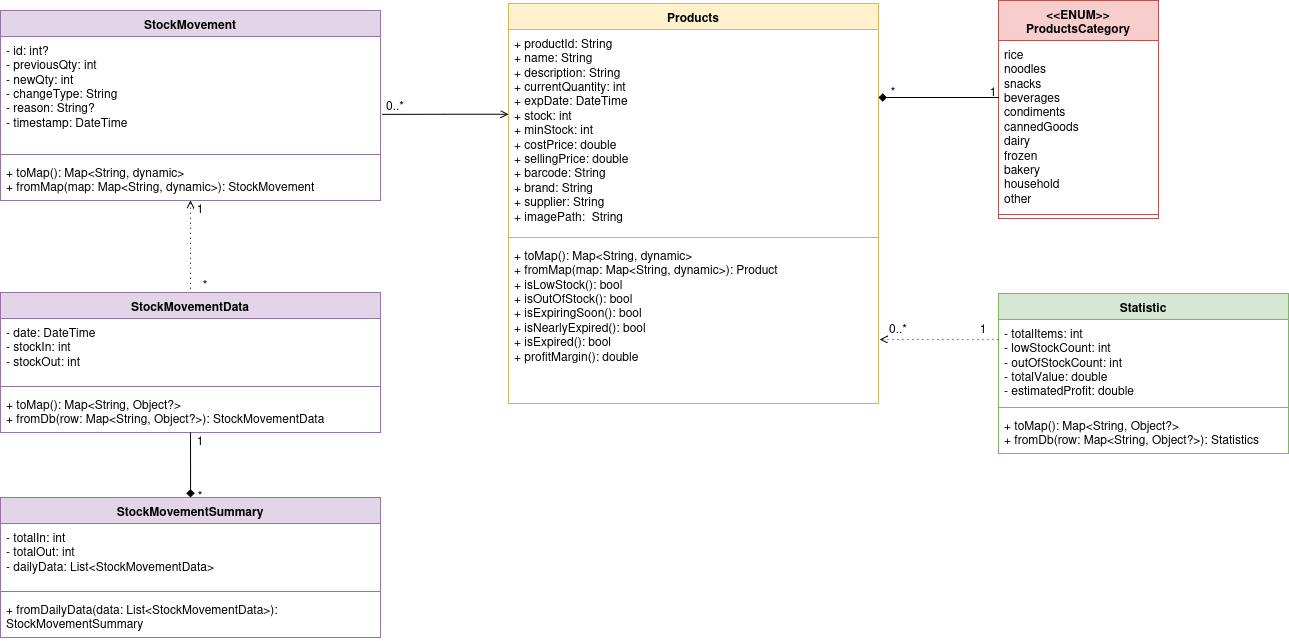

The diagram above was exported from draw.io. Its source (the exported page's mxGraphModel, read from the mxfile embedded in the PNG):
<mxGraphModel dx="3378" dy="934" grid="1" gridSize="10" guides="1" tooltips="1" connect="1" arrows="1" fold="1" page="1" pageScale="1" pageWidth="850" pageHeight="1100" math="0" shadow="0">
  <root>
    <mxCell id="0" />
    <mxCell id="1" parent="0" />
    <mxCell id="P4kVNhBaln4VEuNvZT59-3" parent="1" style="swimlane;fontStyle=1;align=center;verticalAlign=top;childLayout=stackLayout;horizontal=1;startSize=26;horizontalStack=0;resizeParent=1;resizeParentMax=0;resizeLast=0;collapsible=1;marginBottom=0;whiteSpace=wrap;html=1;fillColor=#fff2cc;strokeColor=#d6b656;" value="Products" vertex="1">
      <mxGeometry height="400" width="370" x="-812" y="193" as="geometry" />
    </mxCell>
    <mxCell id="P4kVNhBaln4VEuNvZT59-4" parent="P4kVNhBaln4VEuNvZT59-3" style="text;strokeColor=none;fillColor=none;align=left;verticalAlign=top;spacingLeft=4;spacingRight=4;overflow=hidden;rotatable=0;points=[[0,0.5],[1,0.5]];portConstraint=eastwest;whiteSpace=wrap;html=1;" value="&lt;div&gt;+ productId: String&lt;/div&gt;&lt;div&gt;+ name: String&lt;/div&gt;&lt;div&gt;+ description: String&lt;/div&gt;&lt;div&gt;+ currentQuantity: int&lt;/div&gt;&lt;div&gt;+ expDate: DateTime&lt;/div&gt;&lt;div&gt;+ stock: int&lt;/div&gt;&lt;div&gt;+ minStock: int&lt;/div&gt;&lt;div&gt;+ costPrice: double&lt;/div&gt;&lt;div&gt;+ sellingPrice: double&lt;/div&gt;&lt;div&gt;+ barcode: String&lt;/div&gt;&lt;div&gt;+ brand: String&lt;/div&gt;&lt;div&gt;+ supplier: String&lt;/div&gt;&lt;div&gt;+ imagePath:&amp;nbsp; String&lt;/div&gt;&lt;div&gt;&lt;br&gt;&lt;/div&gt;&lt;div&gt;&lt;br&gt;&lt;/div&gt;" vertex="1">
      <mxGeometry height="204" width="370" y="26" as="geometry" />
    </mxCell>
    <mxCell id="P4kVNhBaln4VEuNvZT59-5" parent="P4kVNhBaln4VEuNvZT59-3" style="line;strokeWidth=1;fillColor=none;align=left;verticalAlign=middle;spacingTop=-1;spacingLeft=3;spacingRight=3;rotatable=0;labelPosition=right;points=[];portConstraint=eastwest;strokeColor=inherit;" value="" vertex="1">
      <mxGeometry height="8" width="370" y="230" as="geometry" />
    </mxCell>
    <mxCell id="P4kVNhBaln4VEuNvZT59-6" parent="P4kVNhBaln4VEuNvZT59-3" style="text;strokeColor=none;fillColor=none;align=left;verticalAlign=top;spacingLeft=4;spacingRight=4;overflow=hidden;rotatable=0;points=[[0,0.5],[1,0.5]];portConstraint=eastwest;whiteSpace=wrap;html=1;" value="+ toMap(): Map&amp;lt;String, dynamic&amp;gt;&lt;br&gt;+ fromMap(map: Map&amp;lt;String, dynamic&amp;gt;): Product&lt;br&gt;+ isLowStock(): bool&lt;br&gt;+ isOutOfStock(): bool&lt;br&gt;+ isExpiringSoon(): bool&lt;br&gt;+ isNearlyExpired(): bool&lt;br&gt;+ isExpired(): bool&lt;br&gt;+ profitMargin(): double&lt;div&gt;&lt;br&gt;&lt;/div&gt;" vertex="1">
      <mxGeometry height="162" width="370" y="238" as="geometry" />
    </mxCell>
    <mxCell id="P4kVNhBaln4VEuNvZT59-7" parent="1" style="swimlane;fontStyle=1;align=center;verticalAlign=top;childLayout=stackLayout;horizontal=1;startSize=40;horizontalStack=0;resizeParent=1;resizeParentMax=0;resizeLast=0;collapsible=1;marginBottom=0;whiteSpace=wrap;html=1;fillColor=#f8cecc;strokeColor=#b85450;" value="&lt;div&gt;&amp;lt;&amp;lt;ENUM&amp;gt;&amp;gt;&lt;/div&gt;&lt;div&gt;ProductsCategory&lt;/div&gt;" vertex="1">
      <mxGeometry height="218" width="160" x="-322" y="190" as="geometry" />
    </mxCell>
    <mxCell id="P4kVNhBaln4VEuNvZT59-8" parent="P4kVNhBaln4VEuNvZT59-7" style="text;strokeColor=none;fillColor=none;align=left;verticalAlign=top;spacingLeft=4;spacingRight=4;overflow=hidden;rotatable=0;points=[[0,0.5],[1,0.5]];portConstraint=eastwest;whiteSpace=wrap;html=1;" value="rice&lt;br&gt;noodles&lt;br&gt;snacks&lt;br&gt;beverages&lt;br&gt;condiments&lt;br&gt;cannedGoods&lt;br&gt;dairy&lt;br&gt;frozen&lt;br&gt;bakery&lt;br&gt;household&lt;br&gt;other" vertex="1">
      <mxGeometry height="170" width="160" y="40" as="geometry" />
    </mxCell>
    <mxCell id="P4kVNhBaln4VEuNvZT59-9" parent="P4kVNhBaln4VEuNvZT59-7" style="line;strokeWidth=1;fillColor=none;align=left;verticalAlign=middle;spacingTop=-1;spacingLeft=3;spacingRight=3;rotatable=0;labelPosition=right;points=[];portConstraint=eastwest;strokeColor=inherit;" value="" vertex="1">
      <mxGeometry height="8" width="160" y="210" as="geometry" />
    </mxCell>
    <mxCell id="sU5FNJQYSoaVqmivAt1K-1" parent="1" style="swimlane;fontStyle=1;align=center;verticalAlign=top;childLayout=stackLayout;horizontal=1;startSize=26;horizontalStack=0;resizeParent=1;resizeParentMax=0;resizeLast=0;collapsible=1;marginBottom=0;whiteSpace=wrap;html=1;fillColor=#d5e8d4;strokeColor=#82b366;" value="Statistic" vertex="1">
      <mxGeometry height="160" width="290" x="-322" y="483" as="geometry" />
    </mxCell>
    <mxCell id="sU5FNJQYSoaVqmivAt1K-2" parent="sU5FNJQYSoaVqmivAt1K-1" style="text;strokeColor=none;fillColor=none;align=left;verticalAlign=top;spacingLeft=4;spacingRight=4;overflow=hidden;rotatable=0;points=[[0,0.5],[1,0.5]];portConstraint=eastwest;whiteSpace=wrap;html=1;" value="- totalItems: int&lt;br&gt;- lowStockCount: int&lt;br&gt;- outOfStockCount: int&lt;br&gt;- totalValue: double&lt;br&gt;- estimatedProfit: double" vertex="1">
      <mxGeometry height="84" width="290" y="26" as="geometry" />
    </mxCell>
    <mxCell id="sU5FNJQYSoaVqmivAt1K-3" parent="sU5FNJQYSoaVqmivAt1K-1" style="line;strokeWidth=1;fillColor=none;align=left;verticalAlign=middle;spacingTop=-1;spacingLeft=3;spacingRight=3;rotatable=0;labelPosition=right;points=[];portConstraint=eastwest;strokeColor=inherit;" value="" vertex="1">
      <mxGeometry height="8" width="290" y="110" as="geometry" />
    </mxCell>
    <mxCell id="sU5FNJQYSoaVqmivAt1K-4" parent="sU5FNJQYSoaVqmivAt1K-1" style="text;strokeColor=none;fillColor=none;align=left;verticalAlign=top;spacingLeft=4;spacingRight=4;overflow=hidden;rotatable=0;points=[[0,0.5],[1,0.5]];portConstraint=eastwest;whiteSpace=wrap;html=1;" value="+ toMap(): Map&amp;lt;String, Object?&amp;gt;&lt;br&gt;+ fromDb(row: Map&amp;lt;String, Object?&amp;gt;): Statistics" vertex="1">
      <mxGeometry height="42" width="290" y="118" as="geometry" />
    </mxCell>
    <mxCell id="sU5FNJQYSoaVqmivAt1K-5" edge="1" parent="1" source="P4kVNhBaln4VEuNvZT59-8" style="edgeStyle=orthogonalEdgeStyle;rounded=0;orthogonalLoop=1;jettySize=auto;html=1;endArrow=diamond;endFill=1;" target="P4kVNhBaln4VEuNvZT59-4" value="">
      <mxGeometry relative="1" as="geometry">
        <Array as="points">
          <mxPoint x="-382" y="287" />
          <mxPoint x="-382" y="287" />
        </Array>
      </mxGeometry>
    </mxCell>
    <mxCell id="sU5FNJQYSoaVqmivAt1K-6" edge="1" parent="1" source="sU5FNJQYSoaVqmivAt1K-2" style="edgeStyle=orthogonalEdgeStyle;rounded=0;orthogonalLoop=1;jettySize=auto;html=1;entryX=1.003;entryY=0.931;entryDx=0;entryDy=0;entryPerimeter=0;dashed=1;endArrow=open;endFill=0;dashPattern=1 4;">
      <mxGeometry relative="1" as="geometry">
        <Array as="points">
          <mxPoint x="-342" y="529" />
          <mxPoint x="-342" y="529" />
        </Array>
        <mxPoint x="-440.8899999999999" y="528.924" as="targetPoint" />
      </mxGeometry>
    </mxCell>
    <mxCell id="sU5FNJQYSoaVqmivAt1K-7" parent="1" style="text;html=1;whiteSpace=wrap;strokeColor=none;fillColor=none;align=center;verticalAlign=middle;rounded=0;" value="1" vertex="1">
      <mxGeometry height="16" width="30" x="-342" y="273" as="geometry" />
    </mxCell>
    <mxCell id="sU5FNJQYSoaVqmivAt1K-8" parent="1" style="text;html=1;whiteSpace=wrap;strokeColor=none;fillColor=none;align=center;verticalAlign=middle;rounded=0;" value="*" vertex="1">
      <mxGeometry height="16" width="30" x="-442" y="273" as="geometry" />
    </mxCell>
    <mxCell id="lDFewU0nTuPmR4DTZYYG-34" edge="1" parent="1" source="lDFewU0nTuPmR4DTZYYG-1" style="edgeStyle=orthogonalEdgeStyle;rounded=0;orthogonalLoop=1;jettySize=auto;html=1;entryX=0.5;entryY=0;entryDx=0;entryDy=0;endArrow=none;endFill=0;startArrow=open;startFill=0;dashed=1;dashPattern=1 4;" target="lDFewU0nTuPmR4DTZYYG-18">
      <mxGeometry relative="1" as="geometry" />
    </mxCell>
    <mxCell id="lDFewU0nTuPmR4DTZYYG-1" parent="1" style="swimlane;fontStyle=1;align=center;verticalAlign=top;childLayout=stackLayout;horizontal=1;startSize=26;horizontalStack=0;resizeParent=1;resizeParentMax=0;resizeLast=0;collapsible=1;marginBottom=0;whiteSpace=wrap;html=1;fillColor=#e1d5e7;strokeColor=#9673a6;" value="StockMovement" vertex="1">
      <mxGeometry height="190" width="380" x="-1320" y="200" as="geometry" />
    </mxCell>
    <mxCell id="lDFewU0nTuPmR4DTZYYG-2" parent="lDFewU0nTuPmR4DTZYYG-1" style="text;strokeColor=none;fillColor=none;align=left;verticalAlign=top;spacingLeft=4;spacingRight=4;overflow=hidden;rotatable=0;points=[[0,0.5],[1,0.5]];portConstraint=eastwest;whiteSpace=wrap;html=1;" value="- id: int?&lt;br&gt;- previousQty: int&lt;br&gt;- newQty: int&lt;br&gt;- changeType: String&lt;br&gt;- reason: String?&lt;br&gt;- timestamp: DateTime" vertex="1">
      <mxGeometry height="114" width="380" y="26" as="geometry" />
    </mxCell>
    <mxCell id="lDFewU0nTuPmR4DTZYYG-3" parent="lDFewU0nTuPmR4DTZYYG-1" style="line;strokeWidth=1;fillColor=none;align=left;verticalAlign=middle;spacingTop=-1;spacingLeft=3;spacingRight=3;rotatable=0;labelPosition=right;points=[];portConstraint=eastwest;strokeColor=inherit;" value="" vertex="1">
      <mxGeometry height="8" width="380" y="140" as="geometry" />
    </mxCell>
    <mxCell id="lDFewU0nTuPmR4DTZYYG-4" parent="lDFewU0nTuPmR4DTZYYG-1" style="text;strokeColor=none;fillColor=none;align=left;verticalAlign=top;spacingLeft=4;spacingRight=4;overflow=hidden;rotatable=0;points=[[0,0.5],[1,0.5]];portConstraint=eastwest;whiteSpace=wrap;html=1;" value="+ toMap(): Map&amp;lt;String, dynamic&amp;gt;&lt;br&gt;+ fromMap(map: Map&amp;lt;String, dynamic&amp;gt;): StockMovement&lt;div&gt;&lt;br/&gt;&lt;/div&gt;" vertex="1">
      <mxGeometry height="42" width="380" y="148" as="geometry" />
    </mxCell>
    <mxCell id="lDFewU0nTuPmR4DTZYYG-5" parent="1" style="swimlane;fontStyle=1;align=center;verticalAlign=top;childLayout=stackLayout;horizontal=1;startSize=26;horizontalStack=0;resizeParent=1;resizeParentMax=0;resizeLast=0;collapsible=1;marginBottom=0;whiteSpace=wrap;html=1;fillColor=#e1d5e7;strokeColor=#9673a6;" value="StockMovementSummary" vertex="1">
      <mxGeometry height="140" width="380" x="-1320" y="687" as="geometry" />
    </mxCell>
    <mxCell id="lDFewU0nTuPmR4DTZYYG-6" parent="lDFewU0nTuPmR4DTZYYG-5" style="text;strokeColor=none;fillColor=none;align=left;verticalAlign=top;spacingLeft=4;spacingRight=4;overflow=hidden;rotatable=0;points=[[0,0.5],[1,0.5]];portConstraint=eastwest;whiteSpace=wrap;html=1;" value="- totalIn: int&lt;br&gt;- totalOut: int&lt;br&gt;- dailyData: List&amp;lt;StockMovementData&amp;gt;&lt;div&gt;&lt;br/&gt;&lt;/div&gt;" vertex="1">
      <mxGeometry height="64" width="380" y="26" as="geometry" />
    </mxCell>
    <mxCell id="lDFewU0nTuPmR4DTZYYG-7" parent="lDFewU0nTuPmR4DTZYYG-5" style="line;strokeWidth=1;fillColor=none;align=left;verticalAlign=middle;spacingTop=-1;spacingLeft=3;spacingRight=3;rotatable=0;labelPosition=right;points=[];portConstraint=eastwest;strokeColor=inherit;" value="" vertex="1">
      <mxGeometry height="8" width="380" y="90" as="geometry" />
    </mxCell>
    <mxCell id="lDFewU0nTuPmR4DTZYYG-8" parent="lDFewU0nTuPmR4DTZYYG-5" style="text;strokeColor=none;fillColor=none;align=left;verticalAlign=top;spacingLeft=4;spacingRight=4;overflow=hidden;rotatable=0;points=[[0,0.5],[1,0.5]];portConstraint=eastwest;whiteSpace=wrap;html=1;" value="+ fromDailyData(data: List&amp;lt;StockMovementData&amp;gt;): StockMovementSummary" vertex="1">
      <mxGeometry height="42" width="380" y="98" as="geometry" />
    </mxCell>
    <mxCell id="lDFewU0nTuPmR4DTZYYG-9" parent="1" style="text;html=1;whiteSpace=wrap;strokeColor=none;fillColor=none;align=center;verticalAlign=middle;rounded=0;" value="0..*" vertex="1">
      <mxGeometry height="16" width="30" x="-437" y="510" as="geometry" />
    </mxCell>
    <mxCell id="lDFewU0nTuPmR4DTZYYG-10" parent="1" style="text;html=1;whiteSpace=wrap;strokeColor=none;fillColor=none;align=center;verticalAlign=middle;rounded=0;" value="1" vertex="1">
      <mxGeometry height="16" width="30" x="-352" y="510" as="geometry" />
    </mxCell>
    <mxCell id="lDFewU0nTuPmR4DTZYYG-15" parent="1" style="text;html=1;whiteSpace=wrap;strokeColor=none;fillColor=none;align=center;verticalAlign=middle;rounded=0;" value="1" vertex="1">
      <mxGeometry height="16" width="30" x="-1135" y="622" as="geometry" />
    </mxCell>
    <mxCell id="lDFewU0nTuPmR4DTZYYG-16" parent="1" style="text;html=1;whiteSpace=wrap;strokeColor=none;fillColor=none;align=center;verticalAlign=middle;rounded=0;" value="*" vertex="1">
      <mxGeometry height="16" width="30" x="-1135" y="677" as="geometry" />
    </mxCell>
    <mxCell id="lDFewU0nTuPmR4DTZYYG-18" parent="1" style="swimlane;fontStyle=1;align=center;verticalAlign=top;childLayout=stackLayout;horizontal=1;startSize=26;horizontalStack=0;resizeParent=1;resizeParentMax=0;resizeLast=0;collapsible=1;marginBottom=0;whiteSpace=wrap;html=1;fillColor=#e1d5e7;strokeColor=#9673a6;" value="StockMovementData" vertex="1">
      <mxGeometry height="140" width="380" x="-1320" y="482" as="geometry" />
    </mxCell>
    <mxCell id="lDFewU0nTuPmR4DTZYYG-19" parent="lDFewU0nTuPmR4DTZYYG-18" style="text;strokeColor=none;fillColor=none;align=left;verticalAlign=top;spacingLeft=4;spacingRight=4;overflow=hidden;rotatable=0;points=[[0,0.5],[1,0.5]];portConstraint=eastwest;whiteSpace=wrap;html=1;" value="- date: DateTime&lt;br&gt;- stockIn: int&lt;br&gt;- stockOut: int" vertex="1">
      <mxGeometry height="64" width="380" y="26" as="geometry" />
    </mxCell>
    <mxCell id="lDFewU0nTuPmR4DTZYYG-20" parent="lDFewU0nTuPmR4DTZYYG-18" style="line;strokeWidth=1;fillColor=none;align=left;verticalAlign=middle;spacingTop=-1;spacingLeft=3;spacingRight=3;rotatable=0;labelPosition=right;points=[];portConstraint=eastwest;strokeColor=inherit;" value="" vertex="1">
      <mxGeometry height="8" width="380" y="90" as="geometry" />
    </mxCell>
    <mxCell id="lDFewU0nTuPmR4DTZYYG-21" parent="lDFewU0nTuPmR4DTZYYG-18" style="text;strokeColor=none;fillColor=none;align=left;verticalAlign=top;spacingLeft=4;spacingRight=4;overflow=hidden;rotatable=0;points=[[0,0.5],[1,0.5]];portConstraint=eastwest;whiteSpace=wrap;html=1;" value="+ toMap(): Map&amp;lt;String, Object?&amp;gt;&lt;br&gt;+ fromDb(row: Map&amp;lt;String, Object?&amp;gt;): StockMovementData" vertex="1">
      <mxGeometry height="42" width="380" y="98" as="geometry" />
    </mxCell>
    <mxCell id="lDFewU0nTuPmR4DTZYYG-31" edge="1" parent="lDFewU0nTuPmR4DTZYYG-18" source="lDFewU0nTuPmR4DTZYYG-5" style="edgeStyle=orthogonalEdgeStyle;rounded=0;orthogonalLoop=1;jettySize=auto;html=1;exitX=0.5;exitY=0;exitDx=0;exitDy=0;endArrow=none;endFill=0;startArrow=diamond;startFill=1;">
      <mxGeometry relative="1" as="geometry">
        <mxPoint x="189.94000000000005" y="200" as="sourcePoint" />
        <mxPoint x="189.94000000000005" y="140" as="targetPoint" />
      </mxGeometry>
    </mxCell>
    <mxCell id="lDFewU0nTuPmR4DTZYYG-24" parent="1" style="text;html=1;whiteSpace=wrap;strokeColor=none;fillColor=none;align=center;verticalAlign=middle;rounded=0;" value="0..*" vertex="1">
      <mxGeometry height="16" width="30" x="-940" y="287" as="geometry" />
    </mxCell>
    <mxCell id="lDFewU0nTuPmR4DTZYYG-26" parent="1" style="text;html=1;whiteSpace=wrap;strokeColor=none;fillColor=none;align=center;verticalAlign=middle;rounded=0;" value="*" vertex="1">
      <mxGeometry height="16" width="30" x="-1130" y="466" as="geometry" />
    </mxCell>
    <mxCell id="lDFewU0nTuPmR4DTZYYG-28" parent="1" style="text;html=1;whiteSpace=wrap;strokeColor=none;fillColor=none;align=center;verticalAlign=middle;rounded=0;" value="1" vertex="1">
      <mxGeometry height="16" width="30" x="-1135" y="390" as="geometry" />
    </mxCell>
    <mxCell id="lDFewU0nTuPmR4DTZYYG-32" edge="1" parent="1" source="P4kVNhBaln4VEuNvZT59-4" style="edgeStyle=orthogonalEdgeStyle;rounded=0;orthogonalLoop=1;jettySize=auto;html=1;entryX=1.004;entryY=0.682;entryDx=0;entryDy=0;entryPerimeter=0;endArrow=none;endFill=0;startArrow=open;startFill=0;" target="lDFewU0nTuPmR4DTZYYG-2">
      <mxGeometry relative="1" as="geometry">
        <Array as="points">
          <mxPoint x="-876" y="304" />
        </Array>
      </mxGeometry>
    </mxCell>
  </root>
</mxGraphModel>